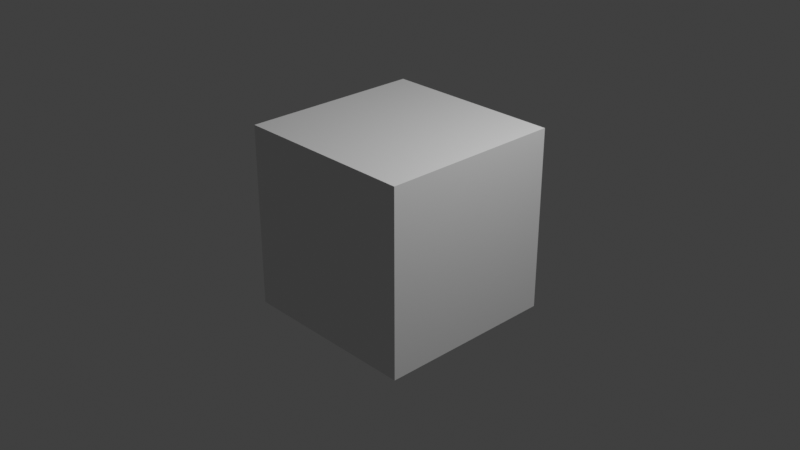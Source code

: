 # Source: external_renderer_test.blend  (saved by Blender 2.90.8; exported with 4.5.12 LTS)
import bpy
from mathutils import Matrix  # noqa: F401  (used for matrix-valued properties, if any)

bpy.ops.wm.read_factory_settings(use_empty=True)
scene = bpy.context.scene
scene.name = 'Scene'

# ---- collections
col_collection = bpy.data.collections.new('Collection'); scene.collection.children.link(col_collection)

# ---- materials (node trees are filled in below, after node groups)
mat_material = bpy.data.materials.new('Material')
mat_material.alpha_threshold = 0.0
mat_material.diffuse_color = (0.001819, 0.2261, 0.8, 1.0)
mat_material.roughness = 0.2239
mat_material.line_color = (0.0, 0.0, 0.0, 1.0)

# ---- material node trees
mat_material.use_nodes = True; mat_material.node_tree.nodes.clear()
_N = mat_material.node_tree.nodes; _L = mat_material.node_tree.links
n0 = _N.new('ShaderNodeOutputMaterial'); n0.name = 'Material Output'; n0.location = (300, 300)
n1 = _N.new('ShaderNodeBsdfPrincipled'); n1.name = 'Principled BSDF'; n1.location = (10, 300)
n1.distribution = 'GGX'
n1.subsurface_method = 'BURLEY'
n1.inputs[2].default_value = 0.4
n1.inputs[3].default_value = 1.45
n1.inputs[27].default_value = (0.0, 0.0, 0.0, 1.0)
n1.inputs[28].default_value = 1.0
_L.new(n1.outputs[0], n0.inputs[0])
n0.is_active_output = True

# ---- world
world_world = bpy.data.worlds.new('World'); scene.world = world_world
world_world.use_nodes = True; world_world.node_tree.nodes.clear()
_N = world_world.node_tree.nodes; _L = world_world.node_tree.links
n0 = _N.new('ShaderNodeOutputWorld'); n0.name = 'World Output'; n0.location = (300, 300)
n1 = _N.new('ShaderNodeBackground'); n1.name = 'Background'; n1.location = (10, 300)
n1.inputs[0].default_value = (0.05088, 0.05088, 0.05088, 1.0)
_L.new(n1.outputs[0], n0.inputs[0])
n0.is_active_output = True
world_world.color = (0.05088, 0.05088, 0.05088)
world_world.use_sun_shadow = False
world_world.sun_shadow_jitter_overblur = 0.0

# ---- cameras
cam_camera = bpy.data.cameras.new('Camera')
cam_camera.clip_end = 100.0
cam_camera.ortho_scale = 7.314

# ---- lights
light_light = bpy.data.lights.new('Light', 'POINT')
light_light.transmission_factor = 0.0
light_light.energy = 1000.0
light_light.shadow_soft_size = 0.1
light_light.shadow_maximum_resolution = 0.006
light_light.use_absolute_resolution = True

# ---- meshes
me_cube = bpy.data.meshes.new('Cube')
me_cube.from_pydata([(1.0, 1.0, 1.0), (1.0, 1.0, -1.0), (1.0, -1.0, 1.0), (1.0, -1.0, -1.0), (-1.0, 1.0, 1.0), (-1.0, 1.0, -1.0), (-1.0, -1.0, 1.0), (-1.0, -1.0, -1.0)], [], [(0, 4, 6, 2), (3, 2, 6, 7), (7, 6, 4, 5), (5, 1, 3, 7), (1, 0, 2, 3), (5, 4, 0, 1)])
_uv = me_cube.uv_layers.new(name='UVMap')
_uv.uv.foreach_set('vector', [0.625, 0.5, 0.875, 0.5, 0.875, 0.75, 0.625, 0.75, 0.375, 0.75, 0.625, 0.75, 0.625, 1.0, 0.375, 1.0, 0.375, 0.0, 0.625, 0.0, 0.625, 0.25, 0.375, 0.25, 0.125, 0.5, 0.375, 0.5, 0.375, 0.75, 0.125, 0.75, 0.375, 0.5, 0.625, 0.5, 0.625, 0.75, 0.375, 0.75, 0.375, 0.25, 0.625, 0.25, 0.625, 0.5, 0.375, 0.5])
me_cube.materials.append(mat_material)
me_cube.use_remesh_preserve_volume = False
me_cube.use_remesh_preserve_attributes = False
me_cube.use_mirror_vertex_groups = False
me_cube.update()

# ---- objects
ob_cube = bpy.data.objects.new('Cube', me_cube)
ob_light = bpy.data.objects.new('Light', light_light)
ob_camera = bpy.data.objects.new('Camera', cam_camera)

# ---- transforms, parenting, visibility, modifiers, constraints
ob_cube.location = (0.0, 0.0, 0.0)
ob_cube.lock_rotations_4d = False
ob_cube.empty_display_type = 'ARROWS'
ob_cube.lineart.crease_threshold = 0.0
_m = ob_cube.modifiers.new('Boolean', 'BOOLEAN')
_m.solver = 'FAST'
ob_light.location = (4.076, 1.005, 5.904)
ob_light.rotation_euler = (0.6503, 0.05522, 1.866)
ob_light.lock_rotations_4d = False
ob_light.empty_display_type = 'ARROWS'
ob_light.color = (0.0, 0.0, 0.0, 0.0)
ob_light.lineart.crease_threshold = 0.0
ob_camera.location = (7.359, -6.926, 4.958)
ob_camera.rotation_euler = (1.109, 0.0, 0.8149)
ob_camera.lock_rotations_4d = False
ob_camera.empty_display_type = 'ARROWS'
ob_camera.color = (0.0, 0.0, 0.0, 0.0)
ob_camera.display_type = 'WIRE'
ob_camera.lineart.crease_threshold = 0.0

# ---- collection membership
col_collection.objects.link(ob_cube)
col_collection.objects.link(ob_light)
col_collection.objects.link(ob_camera)

# ---- scene / render settings (as saved in the file)
scene.camera = ob_camera
scene.frame_start = 1; scene.frame_end = 250; scene.frame_set(1)
scene.render.engine = 'BLENDER_EEVEE_NEXT'
scene.cycles.use_denoising = False
scene.cycles.samples = 128
scene.cycles.sampling_pattern = 'TABULATED_SOBOL'
scene.cycles.use_adaptive_sampling = False
scene.cycles.use_light_tree = False
scene.view_settings.view_transform = 'Standard'
bpy.context.view_layer.update()
